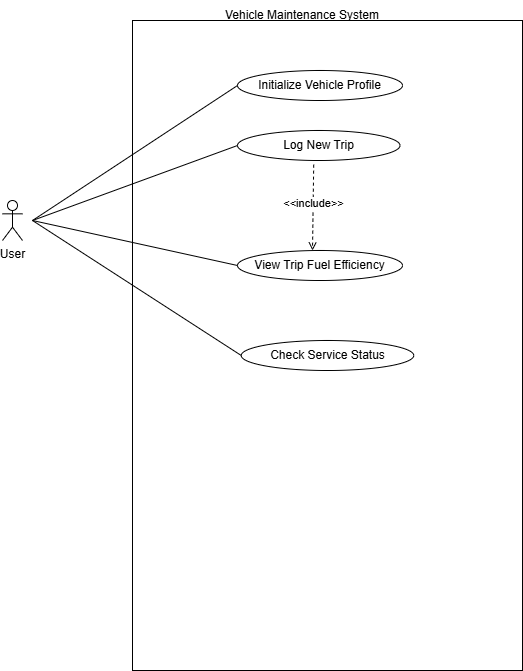

The diagram above was exported from draw.io. Its source (the exported page's mxGraphModel, read from the mxfile embedded in the PNG):
<mxGraphModel dx="1373" dy="703" grid="1" gridSize="10" guides="1" tooltips="1" connect="1" arrows="1" fold="1" page="1" pageScale="1" pageWidth="850" pageHeight="1100" math="0" shadow="0">
  <root>
    <mxCell id="0" />
    <mxCell id="1" parent="0" />
    <mxCell id="Sp9wVYCKn-4m3_ieJeMZ-1" parent="1" style="rounded=0;whiteSpace=wrap;html=1;fillColor=none;" value="" vertex="1">
      <mxGeometry height="650" width="390" x="200" y="80" as="geometry" />
    </mxCell>
    <mxCell id="Sp9wVYCKn-4m3_ieJeMZ-2" parent="1" style="shape=umlActor;verticalLabelPosition=bottom;verticalAlign=top;html=1;outlineConnect=0;" value="User" vertex="1">
      <mxGeometry height="40" width="20" x="70" y="260" as="geometry" />
    </mxCell>
    <mxCell id="Sp9wVYCKn-4m3_ieJeMZ-3" parent="1" style="ellipse;whiteSpace=wrap;html=1;" value="Initialize Vehicle Profile" vertex="1">
      <mxGeometry height="30" width="165" x="305" y="130" as="geometry" />
    </mxCell>
    <mxCell id="Sp9wVYCKn-4m3_ieJeMZ-4" parent="1" style="ellipse;whiteSpace=wrap;html=1;" value="Log New Trip" vertex="1">
      <mxGeometry height="30" width="162.5" x="305" y="190" as="geometry" />
    </mxCell>
    <mxCell id="Sp9wVYCKn-4m3_ieJeMZ-5" parent="1" style="ellipse;whiteSpace=wrap;html=1;" value="View Trip Fuel Efficiency" vertex="1">
      <mxGeometry height="30" width="165" x="305" y="310" as="geometry" />
    </mxCell>
    <mxCell id="Sp9wVYCKn-4m3_ieJeMZ-6" parent="1" style="ellipse;whiteSpace=wrap;html=1;" value="Check Service Status" vertex="1">
      <mxGeometry height="30" width="172.5" x="308.75" y="400" as="geometry" />
    </mxCell>
    <mxCell id="Sp9wVYCKn-4m3_ieJeMZ-7" edge="1" parent="1" source="Sp9wVYCKn-4m3_ieJeMZ-4" style="endArrow=open;html=1;rounded=0;exitX=0.469;exitY=1.138;exitDx=0;exitDy=0;exitPerimeter=0;dashed=1;endFill=0;" value="">
      <mxGeometry height="50" relative="1" width="50" as="geometry">
        <mxPoint x="330" y="360" as="sourcePoint" />
        <mxPoint x="380" y="310" as="targetPoint" />
      </mxGeometry>
    </mxCell>
    <mxCell id="Sp9wVYCKn-4m3_ieJeMZ-8" connectable="0" parent="Sp9wVYCKn-4m3_ieJeMZ-7" style="edgeLabel;html=1;align=center;verticalAlign=middle;resizable=0;points=[];" value="&amp;lt;&amp;lt;include&amp;gt;&amp;gt;" vertex="1">
      <mxGeometry relative="1" x="-0.1251" as="geometry">
        <mxPoint as="offset" />
      </mxGeometry>
    </mxCell>
    <mxCell id="Sp9wVYCKn-4m3_ieJeMZ-10" edge="1" parent="1" style="endArrow=none;html=1;rounded=0;entryX=0;entryY=0.5;entryDx=0;entryDy=0;endFill=0;" target="Sp9wVYCKn-4m3_ieJeMZ-3" value="">
      <mxGeometry height="50" relative="1" width="50" as="geometry">
        <mxPoint x="100" y="280" as="sourcePoint" />
        <mxPoint x="150" y="230" as="targetPoint" />
      </mxGeometry>
    </mxCell>
    <mxCell id="Sp9wVYCKn-4m3_ieJeMZ-11" edge="1" parent="1" source="Sp9wVYCKn-4m3_ieJeMZ-4" style="endArrow=none;html=1;rounded=0;exitX=0;exitY=0.5;exitDx=0;exitDy=0;entryX=0;entryY=0.5;entryDx=0;entryDy=0;" target="Sp9wVYCKn-4m3_ieJeMZ-5" value="">
      <mxGeometry height="50" relative="1" width="50" as="geometry">
        <Array as="points">
          <mxPoint x="100" y="280" />
        </Array>
        <mxPoint x="170" y="250" as="sourcePoint" />
        <mxPoint x="270" y="292.37288135593224" as="targetPoint" />
      </mxGeometry>
    </mxCell>
    <mxCell id="Sp9wVYCKn-4m3_ieJeMZ-12" edge="1" parent="1" style="endArrow=none;html=1;rounded=0;entryX=0;entryY=0.5;entryDx=0;entryDy=0;" target="Sp9wVYCKn-4m3_ieJeMZ-6" value="">
      <mxGeometry height="50" relative="1" width="50" as="geometry">
        <mxPoint x="100" y="280" as="sourcePoint" />
        <mxPoint x="320" y="310" as="targetPoint" />
      </mxGeometry>
    </mxCell>
    <mxCell id="Sp9wVYCKn-4m3_ieJeMZ-13" parent="1" style="text;html=1;whiteSpace=wrap;strokeColor=none;fillColor=none;align=center;verticalAlign=middle;rounded=0;" value="Vehicle Maintenance System" vertex="1">
      <mxGeometry height="30" width="180" x="280" y="60" as="geometry" />
    </mxCell>
  </root>
</mxGraphModel>